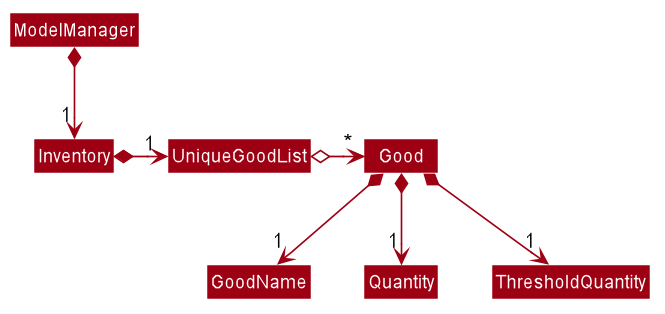

The diagram above was rendered by PlantUML. Its source (embedded in the PNG):
@startuml








skinparam BackgroundColor #FFFFFFF

skinparam Shadowing false

skinparam Class {
    FontColor #FFFFFF
    BorderThickness 1
    BorderColor #FFFFFF
    StereotypeFontColor #FFFFFF
    FontName Arial
}

skinparam Actor {
    BorderColor #000000
    Color #000000
    FontName Arial
}

skinparam Sequence {
    MessageAlign center
    BoxFontSize 15
    BoxPadding 0
    BoxFontColor #FFFFFF
    FontName Arial
}

skinparam Participant {
    FontColor #FFFFFFF
    Padding 20
}

skinparam MinClassWidth 50
skinparam ParticipantPadding 10
skinparam Shadowing false
skinparam DefaultTextAlignment center
skinparam packageStyle Rectangle

hide footbox
hide members
hide circle
skinparam arrowThickness 1.1
skinparam arrowColor #9D0012
skinparam classBackgroundColor #9D0012

ModelManager *--> "1" Inventory
Inventory *-right-> "1" UniqueGoodList

UniqueGoodList o-right-> "*" Good

Good *--> "1" GoodName
Good *--> "1" Quantity
Good *--> "1" ThresholdQuantity
@enduml